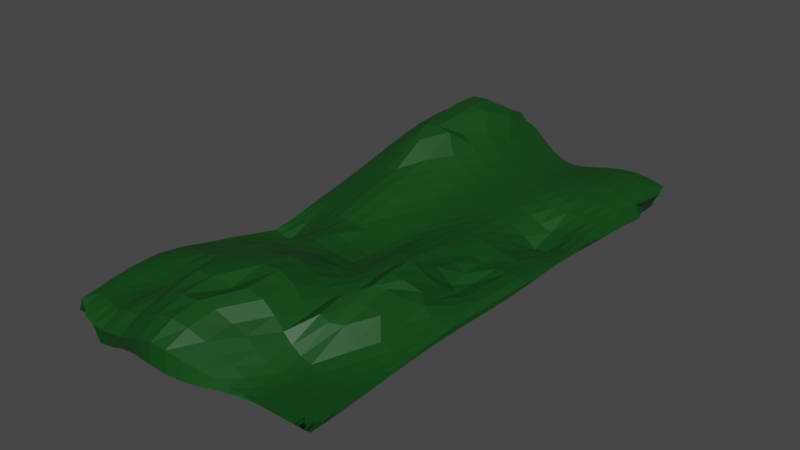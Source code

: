 # Source: terreno.blend  (saved by Blender 3.1.7; exported with 4.5.12 LTS)
import bpy
from mathutils import Matrix  # noqa: F401  (used for matrix-valued properties, if any)

bpy.ops.wm.read_factory_settings(use_empty=True)
scene = bpy.context.scene
scene.name = 'Scene'

# ---- collections
col_collection = bpy.data.collections.new('Collection'); scene.collection.children.link(col_collection)

# ---- materials (node trees are filled in below, after node groups)
mat_materiais = bpy.data.materials.new('Materiais')
mat_materiais.use_transparent_shadow = False

# ---- material node trees
mat_materiais.use_nodes = True; mat_materiais.node_tree.nodes.clear()
_N = mat_materiais.node_tree.nodes; _L = mat_materiais.node_tree.links
n0 = _N.new('ShaderNodeBsdfPrincipled'); n0.name = 'Principled BSDF'; n0.location = (10, 300)
n0.distribution = 'GGX'
n0.subsurface_method = 'RANDOM_WALK_SKIN'
n0.inputs[0].default_value = (0.003325, 0.06072, 0.007646, 1.0)
n0.inputs[3].default_value = 1.45
n0.inputs[27].default_value = (0.0, 0.0, 0.0, 1.0)
n0.inputs[28].default_value = 1.0
n1 = _N.new('ShaderNodeOutputMaterial'); n1.name = 'Material Output'; n1.location = (300, 300)
_L.new(n0.outputs[0], n1.inputs[0])
n1.is_active_output = True

# ---- world
world_world = bpy.data.worlds.new('World'); scene.world = world_world
world_world.use_nodes = True; world_world.node_tree.nodes.clear()
_N = world_world.node_tree.nodes; _L = world_world.node_tree.links
n0 = _N.new('ShaderNodeOutputWorld'); n0.name = 'World Output'; n0.location = (300, 300)
n1 = _N.new('ShaderNodeBackground'); n1.name = 'Background'; n1.location = (10, 300)
n1.inputs[0].default_value = (0.05088, 0.05088, 0.05088, 1.0)
_L.new(n1.outputs[0], n0.inputs[0])
n0.is_active_output = True
world_world.color = (0.05088, 0.05088, 0.05088)
world_world.use_sun_shadow = False
world_world.sun_shadow_jitter_overblur = 0.0

# ---- meshes
me_plano = bpy.data.meshes.new('Plano')
me_plano.from_pydata([(-1.048, -0.972, -0.01058), (-1.07, -0.913, -0.0229), (-0.9575, -0.8226, -0.01568), (-0.9077, -0.9536, -0.03319), (-0.9324, -0.9268, -0.08522), (-0.932, -0.8329, -0.0758), (-0.8426, -0.955, -0.03948), (-0.8375, -0.922, -0.0918), (-0.8275, -0.8266, -0.08237), (-1.07, -0.7781, 0.008216), (-1.061, -0.6681, 0.01761), (-1.039, -0.5606, 0.01084), (-1.016, -0.4552, -0.001918), (-0.9934, -0.3551, -0.005749), (-0.9761, -0.2556, -0.02492), (-0.9669, -0.1539, -0.05386), (-0.9708, -0.05297, -0.04557), (-0.9225, -0.7468, -0.05617), (-0.9167, -0.6588, -0.03757), (-0.9178, -0.5644, -0.02599), (-0.9205, -0.4581, -0.02813), (-0.9209, -0.3569, -0.02695), (-0.9148, -0.2574, -0.04877), (-0.904, -0.155, -0.08557), (-0.9035, -0.05347, -0.07667), (-0.8263, -0.7421, -0.06218), (-0.8283, -0.6592, -0.04263), (-0.8337, -0.5675, -0.02766), (-0.8383, -0.4613, -0.02808), (-0.8393, -0.3593, -0.03349), (-0.8293, -0.2592, -0.06848), (-0.8172, -0.1568, -0.1067), (-0.8155, -0.05386, -0.08518), (-0.7517, -1.009, -0.06784), (-0.7368, -0.9115, -0.08787), (-0.7302, -0.827, -0.07894), (-0.642, -0.9988, -0.06798), (-0.6349, -0.9105, -0.07178), (-0.6345, -0.8326, -0.06182), (-0.5524, -1.001, -0.04604), (-0.55, -0.9197, -0.0462), (-0.5504, -0.8402, -0.03359), (-0.4581, -1.01, -0.02847), (-0.4565, -0.9345, -0.03721), (-0.463, -0.8488, -0.01016), (-0.3535, -1.023, -0.005233), (-0.3479, -0.9456, -0.02217), (-0.3518, -0.8552, -0.00377), (-0.2433, -1.043, 0.01798), (-0.2362, -0.9572, 0.00412), (-0.231, -0.8647, 0.02049), (-0.1315, -1.052, 0.02631), (-0.1216, -0.9616, 0.01458), (-0.1088, -0.8661, 0.0366), (-0.02238, -1.049, 0.01908), (-0.009095, -0.9552, 0.006805), (0.007769, -0.8562, 0.02793), (-0.7322, -0.7432, -0.06207), (-0.7386, -0.6615, -0.04435), (-0.747, -0.5702, -0.02781), (-0.7499, -0.4634, -0.02572), (-0.7486, -0.3617, -0.03156), (-0.7368, -0.2602, -0.06931), (-0.7273, -0.1576, -0.0961), (-0.7229, -0.05334, -0.07441), (-0.6399, -0.7485, -0.04786), (-0.6488, -0.6659, -0.03479), (-0.6575, -0.5712, -0.02218), (-0.6579, -0.4623, -0.01761), (-0.6562, -0.3627, -0.01628), (-0.6452, -0.2602, -0.04709), (-0.6375, -0.1574, -0.06477), (-0.6291, -0.05225, -0.05406), (-0.5526, -0.7545, -0.01769), (-0.5574, -0.6681, -0.008603), (-0.5627, -0.5663, 7.575e-05), (-0.5636, -0.4586, 0.002182), (-0.5633, -0.3618, 0.009669), (-0.5528, -0.2591, -0.01967), (-0.5454, -0.157, -0.03382), (-0.5334, -0.05131, -0.03718), (-0.4696, -0.7577, 0.02395), (-0.4717, -0.6646, 0.03022), (-0.4737, -0.558, 0.03233), (-0.4733, -0.4543, 0.03621), (-0.4711, -0.3585, 0.04161), (-0.4583, -0.257, 0.005749), (-0.4508, -0.1566, -0.008227), (-0.436, -0.05086, -0.02895), (-0.3683, -0.7582, 0.05272), (-0.3696, -0.6504, 0.0555), (-0.3688, -0.5421, 0.05157), (-0.3679, -0.441, 0.04551), (-0.3663, -0.3475, 0.04351), (-0.3598, -0.2535, 0.0222), (-0.3533, -0.1555, 0.007056), (-0.3378, -0.05058, -0.02247), (-0.2274, -0.7537, 0.03577), (-0.2276, -0.6346, 0.04179), (-0.2322, -0.5238, 0.02867), (-0.2383, -0.4257, 0.001585), (-0.2432, -0.3353, -0.01861), (-0.2455, -0.2459, -0.02901), (-0.2449, -0.1511, -0.02793), (-0.2401, -0.05007, -0.01079), (-0.09785, -0.7482, 0.05736), (-0.09733, -0.623, 0.07496), (-0.1087, -0.5103, 0.06592), (-0.124, -0.4146, 0.03134), (-0.1374, -0.3285, 0.001297), (-0.1449, -0.2425, -0.01411), (-0.1464, -0.1498, -0.01594), (-0.1428, -0.04974, -0.001661), (0.02589, -0.7386, 0.06007), (0.02963, -0.6158, 0.08667), (0.013, -0.5044, 0.08042), (-0.0105, -0.4098, 0.04637), (-0.03151, -0.3253, 0.01345), (-0.04424, -0.2411, -0.007068), (-0.04751, -0.1484, -0.008838), (-0.04561, -0.04947, 0.002678), (-0.9826, -0.9784, 0.06603), (-0.9965, -0.9262, 0.06764), (-1.008, -0.8585, 0.07777), (-0.9211, -0.9921, 0.04964), (-0.9269, -0.9335, 0.073), (-0.9343, -0.8601, 0.08395), (-0.856, -1.015, 0.03663), (-0.8473, -0.9381, 0.07344), (-0.8543, -0.863, 0.08293), (-1.018, -0.7723, 0.08723), (-1.019, -0.6626, 0.09066), (-1.01, -0.5567, 0.07156), (-0.9949, -0.4528, 0.04128), (-0.9797, -0.3543, 0.01731), (-0.9649, -0.2546, -0.01379), (-0.9536, -0.1538, -0.0408), (-0.9531, -0.053, -0.0248), (-0.9408, -0.7691, 0.09749), (-0.9435, -0.6653, 0.0998), (-0.94, -0.5579, 0.08263), (-0.9313, -0.4533, 0.04914), (-0.923, -0.3545, 0.01837), (-0.9114, -0.2552, -0.02148), (-0.8988, -0.155, -0.05306), (-0.896, -0.05365, -0.02497), (-0.8586, -0.7716, 0.09431), (-0.8606, -0.6672, 0.09919), (-0.8585, -0.5594, 0.08856), (-0.8512, -0.4545, 0.0555), (-0.8422, -0.3549, 0.02107), (-0.8262, -0.2562, -0.03084), (-0.811, -0.1569, -0.06923), (-0.8104, -0.054, -0.01867), (-0.7663, -1.023, 0.02683), (-0.7602, -0.9447, 0.07338), (-0.7654, -0.8645, 0.07902), (-0.6628, -1.027, 0.02584), (-0.6739, -0.9511, 0.07997), (-0.6776, -0.8644, 0.08361), (-0.5656, -1.029, 0.0389), (-0.5746, -0.9557, 0.09754), (-0.5811, -0.8682, 0.1106), (-0.4678, -1.031, 0.04942), (-0.4729, -0.957, 0.1022), (-0.4801, -0.8716, 0.134), (-0.3627, -1.037, 0.07513), (-0.3675, -0.9622, 0.1368), (-0.3702, -0.8744, 0.1785), (-0.2473, -1.042, 0.1077), (-0.2446, -0.9671, 0.1694), (-0.2395, -0.8756, 0.2047), (-0.13, -1.045, 0.1263), (-0.1207, -0.9671, 0.1826), (-0.1094, -0.8723, 0.2074), (-0.0193, -1.04, 0.1184), (-0.007311, -0.957, 0.166), (0.008351, -0.8587, 0.1906), (-0.7651, -0.7702, 0.0803), (-0.7659, -0.6653, 0.08728), (-0.766, -0.5577, 0.0917), (-0.7595, -0.454, 0.065), (-0.7498, -0.3554, 0.03391), (-0.7332, -0.2567, -0.01721), (-0.721, -0.1573, -0.04451), (-0.7188, -0.05339, 0.004094), (-0.6728, -0.7659, 0.07529), (-0.6705, -0.66, 0.08639), (-0.6705, -0.5529, 0.1051), (-0.665, -0.4509, 0.08311), (-0.6561, -0.3549, 0.0604), (-0.6416, -0.2564, 0.02032), (-0.6327, -0.1562, 0.006045), (-0.6258, -0.05212, 0.03491), (-0.582, -0.7641, 0.1116), (-0.5799, -0.6551, 0.1224), (-0.5762, -0.5485, 0.1289), (-0.5688, -0.4473, 0.1114), (-0.5609, -0.3531, 0.09289), (-0.5482, -0.2554, 0.05571), (-0.5403, -0.1554, 0.04407), (-0.5308, -0.05101, 0.05805), (-0.4857, -0.7641, 0.1631), (-0.4823, -0.6497, 0.1735), (-0.4752, -0.5416, 0.168), (-0.4676, -0.4432, 0.1487), (-0.4617, -0.35, 0.1212), (-0.4525, -0.2538, 0.08228), (-0.4456, -0.1548, 0.06844), (-0.434, -0.05047, 0.06607), (-0.3721, -0.7622, 0.2155), (-0.3662, -0.6408, 0.213), (-0.3596, -0.5295, 0.1896), (-0.3549, -0.4304, 0.1504), (-0.3529, -0.3396, 0.1089), (-0.3512, -0.2493, 0.0807), (-0.3472, -0.1533, 0.06909), (-0.3363, -0.05043, 0.05952), (-0.2344, -0.7565, 0.2201), (-0.2321, -0.6292, 0.2215), (-0.2336, -0.5144, 0.1945), (-0.2376, -0.4164, 0.1441), (-0.2425, -0.3294, 0.08934), (-0.245, -0.2432, 0.05335), (-0.2444, -0.1507, 0.04197), (-0.2392, -0.05011, 0.0519), (-0.0994, -0.7481, 0.1912), (-0.09662, -0.6185, 0.2272), (-0.1062, -0.5023, 0.2053), (-0.1209, -0.4057, 0.1493), (-0.1354, -0.3224, 0.08712), (-0.1441, -0.24, 0.04424), (-0.1461, -0.1492, 0.03101), (-0.1425, -0.04982, 0.04084), (0.03128, -0.7388, 0.2189), (0.03633, -0.6115, 0.2295), (0.01903, -0.4971, 0.1954), (-0.005563, -0.4023, 0.1373), (-0.02867, -0.3203, 0.07606), (-0.04326, -0.239, 0.03447), (-0.04734, -0.1479, 0.02237), (-0.04557, -0.04963, 0.03046), (-0.9473, 0.04909, -0.008654), (-0.9132, 0.1527, 0.03655), (-0.901, 0.2563, 0.06562), (-0.9069, 0.3585, 0.08086), (-0.9241, 0.459, 0.08517), (-0.9483, 0.5575, 0.08099), (-0.9767, 0.6521, 0.06911), (-1.007, 0.7395, 0.04679), (-0.8889, 0.04948, -0.02191), (-0.8666, 0.1532, 0.02592), (-0.8517, 0.2569, 0.0547), (-0.8438, 0.3598, 0.06763), (-0.8401, 0.4615, 0.06847), (-0.8393, 0.5618, 0.06021), (-0.8413, 0.6592, 0.04479), (-0.8484, 0.7516, 0.02319), (-0.8073, 0.05007, -0.02374), (-0.7936, 0.1542, 0.02416), (-0.7812, 0.2582, 0.05524), (-0.7714, 0.3615, 0.0711), (-0.7635, 0.464, 0.07555), (-0.7576, 0.565, 0.07106), (-0.7549, 0.6633, 0.05929), (-0.7583, 0.7562, 0.04122), (-1.042, 0.8324, 0.005781), (-1.061, 0.936, -0.01709), (-1.036, 0.9986, -0.01323), (-0.871, 0.8428, -0.007685), (-0.8952, 0.9402, -0.03391), (-0.9216, 1.043, 0.03601), (-0.773, 0.8434, 0.01631), (-0.7983, 0.9332, -0.01377), (-0.8006, 1.034, 0.008576), (-0.7167, 0.05096, -0.01615), (-0.7063, 0.1554, 0.03026), (-0.6949, 0.2597, 0.0635), (-0.6829, 0.364, 0.08335), (-0.6674, 0.4683, 0.09341), (-0.6496, 0.57, 0.09596), (-0.6369, 0.6698, 0.09068), (-0.6363, 0.7593, 0.07665), (-0.6222, 0.05207, -0.002223), (-0.612, 0.1566, 0.0423), (-0.6001, 0.2614, 0.0784), (-0.5854, 0.3668, 0.1023), (-0.5718, 0.4898, 0.1464), (-0.558, 0.5953, 0.1552), (-0.548, 0.6984, 0.1551), (-0.5521, 0.7804, 0.1475), (-0.5256, 0.05307, 0.01273), (-0.5148, 0.1577, 0.05687), (-0.5024, 0.2626, 0.09458), (-0.4936, 0.3847, 0.15), (-0.4849, 0.4922, 0.1693), (-0.4838, 0.5961, 0.177), (-0.4863, 0.7006, 0.1747), (-0.4844, 0.7796, 0.1697), (-0.4279, 0.05359, 0.02273), (-0.4169, 0.1583, 0.06763), (-0.4046, 0.2628, 0.1043), (-0.3931, 0.3675, 0.1315), (-0.3927, 0.4949, 0.1904), (-0.3831, 0.5726, 0.1548), (-0.4036, 0.7366, 0.1694), (-0.3954, 0.8221, 0.1588), (-0.3298, 0.05341, 0.02354), (-0.3194, 0.158, 0.06994), (-0.3076, 0.2621, 0.1044), (-0.2964, 0.366, 0.1301), (-0.2878, 0.4689, 0.1475), (-0.2818, 0.5706, 0.1551), (-0.2809, 0.6746, 0.1551), (-0.3036, 0.8352, 0.1629), (-0.2319, 0.05265, 0.01736), (-0.2225, 0.1569, 0.06138), (-0.2121, 0.2608, 0.09609), (-0.2019, 0.364, 0.1189), (-0.1932, 0.4666, 0.1351), (-0.1872, 0.5682, 0.1437), (-0.1848, 0.6683, 0.1435), (-0.1867, 0.7667, 0.1351), (-0.1357, 0.05241, 0.02206), (-0.1266, 0.1553, 0.0498), (-0.1172, 0.2587, 0.07945), (-0.1084, 0.3616, 0.1021), (-0.1009, 0.4639, 0.1163), (-0.09532, 0.5652, 0.1236), (-0.09255, 0.6651, 0.124), (-0.09305, 0.7618, 0.1194), (-0.04016, 0.05211, 0.02278), (-0.0327, 0.1544, 0.04617), (-0.02453, 0.2569, 0.06812), (-0.01675, 0.3592, 0.08614), (-0.01021, 0.461, 0.0971), (-0.00576, 0.5618, 0.1029), (-0.0038, 0.6606, 0.1038), (-0.004337, 0.7549, 0.1001), (-0.6597, 0.8385, 0.04903), (-0.6868, 0.9243, 0.01691), (-0.6958, 1.028, 0.02539), (-0.5641, 0.8326, 0.08516), (-0.5833, 0.9219, 0.04733), (-0.594, 1.012, 0.03931), (-0.4709, 0.8337, 0.1115), (-0.4823, 0.9263, 0.07265), (-0.4902, 1.003, 0.05909), (-0.3645, 0.8475, 0.1228), (-0.3731, 0.9324, 0.09182), (-0.387, 0.9994, 0.07898), (-0.3045, 0.9236, 0.1428), (-0.2901, 0.9471, 0.1049), (-0.2889, 0.9929, 0.0954), (-0.1907, 0.859, 0.1204), (-0.1933, 0.9327, 0.1077), (-0.1944, 0.9812, 0.1028), (-0.0962, 0.8502, 0.1112), (-0.1003, 0.9211, 0.1018), (-0.1023, 0.9633, 0.09771), (-0.006822, 0.8397, 0.09291), (-0.009965, 0.9065, 0.08533), (-0.01194, 0.9438, 0.08112), (-0.934, 0.04926, 0.01315), (-0.9043, 0.1528, 0.05377), (-0.8903, 0.2563, 0.08866), (-0.8896, 0.359, 0.1195), (-0.8967, 0.4607, 0.1455), (-0.908, 0.5611, 0.1658), (-0.924, 0.66, 0.1775), (-0.9521, 0.7562, 0.173), (-0.8789, 0.04958, 0.02852), (-0.8581, 0.1533, 0.07119), (-0.8436, 0.257, 0.1091), (-0.8349, 0.3603, 0.1452), (-0.8299, 0.463, 0.1774), (-0.8281, 0.5649, 0.2037), (-0.832, 0.6659, 0.2203), (-0.8475, 0.7656, 0.2216), (-0.8005, 0.05016, 0.04386), (-0.7867, 0.1543, 0.08885), (-0.7744, 0.2584, 0.1289), (-0.7648, 0.3619, 0.1665), (-0.7588, 0.465, 0.1998), (-0.7559, 0.5675, 0.2266), (-0.7571, 0.6685, 0.2439), (-0.765, 0.7679, 0.2479), (-1.003, 0.848, 0.1418), (-1.034, 0.935, 0.1182), (-1.013, 0.9928, 0.1133), (-0.8772, 0.8619, 0.2023), (-0.8962, 0.9471, 0.1765), (-0.8938, 1.03, 0.134), (-0.7815, 0.8634, 0.2345), (-0.7975, 0.9499, 0.2059), (-0.798, 1.035, 0.1518), (-0.7116, 0.05109, 0.06268), (-0.7008, 0.1555, 0.1069), (-0.6894, 0.2599, 0.1471), (-0.6813, 0.3628, 0.1845), (-0.6851, 0.4691, 0.2229), (-0.6932, 0.573, 0.2457), (-0.7004, 0.6733, 0.26), (-0.7029, 0.7777, 0.2634), (-0.6181, 0.05225, 0.08326), (-0.6075, 0.1568, 0.1235), (-0.5964, 0.2611, 0.1611), (-0.5893, 0.3657, 0.2011), (-0.6, 0.4997, 0.2921), (-0.6035, 0.605, 0.3141), (-0.6085, 0.7053, 0.3256), (-0.6124, 0.8189, 0.3201), (-0.5223, 0.05323, 0.0992), (-0.5113, 0.1577, 0.1352), (-0.4992, 0.2629, 0.1702), (-0.4971, 0.3984, 0.268), (-0.4836, 0.5037, 0.2984), (-0.468, 0.6077, 0.3206), (-0.4636, 0.707, 0.3319), (-0.4755, 0.8214, 0.3227), (-0.4253, 0.05356, 0.1024), (-0.4141, 0.1578, 0.1338), (-0.4017, 0.2621, 0.1619), (-0.3882, 0.3669, 0.1927), (-0.3801, 0.5046, 0.2839), (-0.3596, 0.5782, 0.2455), (-0.3712, 0.7467, 0.2983), (-0.3915, 0.8578, 0.2864), (-0.328, 0.05301, 0.08922), (-0.3173, 0.1569, 0.118), (-0.3056, 0.2609, 0.1428), (-0.2938, 0.3647, 0.1665), (-0.2822, 0.469, 0.1914), (-0.2719, 0.5713, 0.2096), (-0.2666, 0.673, 0.2226), (-0.288, 0.844, 0.2526), (-0.2309, 0.05221, 0.06992), (-0.2214, 0.1555, 0.09466), (-0.2108, 0.2591, 0.1179), (-0.2006, 0.3625, 0.138), (-0.1915, 0.4656, 0.1558), (-0.1845, 0.5677, 0.1696), (-0.18, 0.6681, 0.1756), (-0.1788, 0.7673, 0.1716), (-0.1354, 0.05205, 0.05929), (-0.1264, 0.1544, 0.07616), (-0.1172, 0.2573, 0.09374), (-0.1084, 0.3602, 0.11), (-0.1009, 0.4627, 0.1227), (-0.09523, 0.5645, 0.131), (-0.09212, 0.6648, 0.1339), (-0.09229, 0.7617, 0.1319), (-0.04019, 0.0517, 0.04699), (-0.03289, 0.1537, 0.06443), (-0.02482, 0.256, 0.07952), (-0.01703, 0.3583, 0.09147), (-0.0105, 0.4602, 0.1005), (-0.005941, 0.5613, 0.106), (-0.003876, 0.6602, 0.1067), (-0.004341, 0.7546, 0.1028), (-0.6898, 0.8684, 0.2532), (-0.6887, 0.9489, 0.2294), (-0.6947, 1.033, 0.1639), (-0.5869, 0.8825, 0.2624), (-0.5796, 0.9499, 0.2377), (-0.5913, 1.039, 0.1572), (-0.4706, 0.8856, 0.2537), (-0.4735, 0.9503, 0.23), (-0.487, 1.035, 0.1475), (-0.3864, 0.8857, 0.2301), (-0.3825, 0.9547, 0.2056), (-0.3857, 1.024, 0.1442), (-0.3045, 0.9444, 0.2258), (-0.2881, 0.962, 0.179), (-0.2867, 1.006, 0.14), (-0.1811, 0.8617, 0.159), (-0.1874, 0.9355, 0.1461), (-0.1924, 0.9826, 0.1305), (-0.09532, 0.8502, 0.1251), (-0.09943, 0.9208, 0.1154), (-0.102, 0.9606, 0.1079), (-0.006756, 0.8393, 0.09556), (-0.009847, 0.9057, 0.08761), (-0.01191, 0.9417, 0.08245), (0.08011, -1.034, 0.007113), (0.09394, -0.9431, -0.006199), (0.1123, -0.8453, 0.01447), (0.1765, -1.016, -0.001559), (0.1893, -0.9337, -0.01354), (0.2077, -0.8411, 0.006407), (0.2687, -0.9972, -0.003102), (0.2783, -0.9277, -0.0146), (0.2934, -0.8406, -0.001511), (0.3584, -0.98, -0.006625), (0.3645, -0.9239, -0.01237), (0.3746, -0.8409, -0.007146), (0.4498, -0.9712, -0.004525), (0.4524, -0.9221, -0.01049), (0.4576, -0.8409, -0.01006), (0.5484, -0.9661, -0.002579), (0.5484, -0.9221, -0.004378), (0.5492, -0.841, -0.006719), (0.6496, -0.9659, -0.0005554), (0.6496, -0.9226, -0.0006437), (0.6496, -0.8413, -0.001904), (0.7496, -0.9661, -5.302e-05), (0.7495, -0.9228, -6.029e-05), (0.7492, -0.8415, -0.000197), (0.134, -0.733, 0.05243), (0.1393, -0.6163, 0.07944), (0.1218, -0.508, 0.0736), (0.0944, -0.4139, 0.03771), (0.06875, -0.3288, -0.001421), (0.05347, -0.2424, -0.02456), (0.05018, -0.1473, -0.02261), (0.05132, -0.04869, -0.005834), (0.226, -0.7342, 0.03715), (0.2292, -0.6232, 0.05591), (0.2123, -0.5189, 0.04034), (0.1843, -0.4261, -0.001026), (0.1589, -0.3379, -0.04014), (0.1465, -0.2452, -0.05828), (0.1437, -0.1466, -0.05219), (0.1459, -0.04653, -0.02695), (0.3058, -0.7386, 0.01572), (0.3057, -0.6329, 0.0181), (0.2898, -0.5335, -0.009007), (0.2671, -0.4406, -0.04779), (0.2493, -0.3473, -0.07938), (0.2421, -0.2481, -0.09196), (0.2393, -0.1463, -0.08326), (0.2415, -0.04393, -0.04949), (0.3822, -0.7428, -0.002486), (0.3883, -0.6414, -0.001209), (0.3693, -0.5459, -0.04429), (0.3559, -0.4511, -0.07735), (0.3479, -0.353, -0.102), (0.3431, -0.2513, -0.1145), (0.3405, -0.1468, -0.1061), (0.3407, -0.04252, -0.06873), (0.4617, -0.7456, -0.01299), (0.4689, -0.6477, -0.01732), (0.4564, -0.5529, -0.05902), (0.4528, -0.4557, -0.08608), (0.4495, -0.3558, -0.1088), (0.4466, -0.2531, -0.1226), (0.4435, -0.1483, -0.1182), (0.4409, -0.04314, -0.0858), (0.5507, -0.747, -0.01408), (0.5553, -0.6383, -0.01345), (0.5528, -0.5548, -0.05719), (0.5524, -0.4566, -0.0818), (0.551, -0.3562, -0.1036), (0.5481, -0.2539, -0.1194), (0.5442, -0.15, -0.1208), (0.5398, -0.04516, -0.09788), (0.6498, -0.7473, -0.008747), (0.6506, -0.6512, -0.0259), (0.6519, -0.5529, -0.04576), (0.651, -0.4556, -0.07001), (0.6495, -0.3555, -0.09088), (0.6463, -0.254, -0.1076), (0.6423, -0.1511, -0.113), (0.6388, -0.04715, -0.09791), (0.7484, -0.7472, -0.003958), (0.7473, -0.6504, -0.01721), (0.7459, -0.5529, -0.03545), (0.7446, -0.4542, -0.05473), (0.7428, -0.3544, -0.07319), (0.7404, -0.2534, -0.08837), (0.7383, -0.1514, -0.09367), (0.7386, -0.04832, -0.08199), (0.8462, -0.9663, -3.362e-07), (0.8457, -0.9232, -4.891e-07), (0.8448, -0.8418, -9.293e-06), (0.9273, -0.966, 2.328e-09), (0.927, -0.9236, 0.0), (0.9252, -0.8422, -2.478e-07), (0.9658, -0.9635, -2.794e-09), (0.9659, -0.9221, 0.0), (0.9647, -0.842, -4.251e-09), (0.8421, -0.7473, -0.001173), (0.8372, -0.6497, -0.009236), (0.8324, -0.5517, -0.023), (0.829, -0.4528, -0.03819), (0.8271, -0.3531, -0.05285), (0.8265, -0.2526, -0.0646), (0.828, -0.1511, -0.0678), (0.8327, -0.04889, -0.05735), (0.9209, -0.7476, -0.0001562), (0.9116, -0.6494, -0.003476), (0.9024, -0.5507, -0.01206), (0.8964, -0.4517, -0.02219), (0.8942, -0.3521, -0.03204), (0.8956, -0.2518, -0.03993), (0.901, -0.1509, -0.0419), (0.9096, -0.04939, -0.03436), (0.9615, -0.7477, -1.397e-05), (0.9528, -0.6492, -0.0008026), (0.9423, -0.5502, -0.003731), (0.9348, -0.451, -0.007374), (0.9318, -0.3514, -0.01143), (0.9344, -0.2514, -0.01551), (0.9431, -0.1509, -0.01739), (0.9555, -0.04986, -0.01483), (0.08213, -1.025, 0.09102), (0.08931, -0.938, 0.1187), (0.1059, -0.8393, 0.1392), (0.1786, -1.004, 0.06341), (0.1889, -0.929, 0.08538), (0.21, -0.8379, 0.1098), (0.2716, -0.9858, 0.03811), (0.2829, -0.9257, 0.05605), (0.3001, -0.84, 0.07583), (0.3599, -0.9749, 0.01499), (0.3674, -0.9229, 0.02595), (0.3791, -0.8406, 0.04008), (0.4502, -0.9659, 0.002858), (0.4532, -0.9211, 0.007067), (0.4593, -0.8406, 0.0153), (0.5484, -0.9654, -0.00165), (0.5484, -0.9211, -0.00074), (0.5493, -0.8407, 0.002789), (0.6496, -0.9659, -0.0005554), (0.6496, -0.9217, -0.000558), (0.6496, -0.841, 0.000757), (0.7495, -0.9662, -5.313e-05), (0.7495, -0.9219, -5.97e-05), (0.7492, -0.8412, 8.54e-05), (0.1443, -0.7319, 0.1923), (0.15, -0.6123, 0.1972), (0.13, -0.502, 0.1633), (0.1011, -0.4071, 0.1193), (0.07342, -0.3225, 0.07659), (0.05514, -0.2391, 0.04596), (0.05032, -0.1463, 0.03623), (0.05097, -0.04901, 0.03651), (0.2366, -0.7324, 0.1422), (0.2401, -0.6198, 0.1453), (0.2229, -0.5131, 0.1314), (0.1956, -0.4176, 0.1151), (0.1672, -0.329, 0.09507), (0.148, -0.2407, 0.07793), (0.1428, -0.1449, 0.06869), (0.1441, -0.04733, 0.06012), (0.3154, -0.7372, 0.09416), (0.3184, -0.6298, 0.1064), (0.3057, -0.5274, 0.1157), (0.2829, -0.4315, 0.1182), (0.259, -0.3391, 0.115), (0.243, -0.2451, 0.1059), (0.2375, -0.1459, 0.0926), (0.2386, -0.04619, 0.07597), (0.3902, -0.7419, 0.05737), (0.4259, -0.637, 0.1406), (0.4183, -0.5393, 0.1619), (0.3703, -0.445, 0.1137), (0.3534, -0.349, 0.1204), (0.3424, -0.2498, 0.118), (0.3355, -0.1489, 0.1029), (0.3354, -0.04642, 0.08305), (0.4665, -0.7451, 0.03065), (0.5044, -0.6421, 0.1235), (0.5016, -0.5459, 0.1495), (0.4952, -0.4489, 0.17), (0.4867, -0.3506, 0.1793), (0.4748, -0.2501, 0.1727), (0.429, -0.1524, 0.08842), (0.4271, -0.04901, 0.06832), (0.5519, -0.7454, 0.01619), (0.5656, -0.6068, 0.1065), (0.566, -0.509, 0.1339), (0.5616, -0.4109, 0.1518), (0.5836, -0.3516, 0.163), (0.5672, -0.2516, 0.1468), (0.5418, -0.153, 0.09916), (0.5318, -0.05267, 0.06369), (0.6499, -0.7473, 0.008576), (0.6516, -0.6491, 0.03187), (0.6735, -0.509, 0.117), (0.6699, -0.41, 0.1332), (0.6847, -0.3208, 0.1147), (0.6597, -0.2241, 0.08207), (0.6208, -0.1277, 0.01713), (0.6169, -0.05551, 0.03194), (0.7484, -0.7471, 0.004205), (0.7471, -0.6507, 0.01903), (0.7463, -0.5509, 0.0421), (0.7432, -0.4516, 0.05941), (0.7464, -0.3417, 0.0768), (0.7242, -0.2532, 0.04896), (0.704, -0.1551, 0.01471), (0.7045, -0.05488, 0.006205), (0.8458, -0.9663, -3.497e-07), (0.8455, -0.9222, -4.967e-07), (0.8446, -0.8415, 8.619e-06), (0.9262, -0.9663, 0.0), (0.926, -0.9223, 0.0), (0.9244, -0.8418, 2.638e-07), (0.9652, -0.9626, 4.657e-10), (0.9659, -0.9202, 0.0), (0.9647, -0.8411, 4.494e-09), (0.8419, -0.7472, 0.001256), (0.8368, -0.6499, 0.01021), (0.8311, -0.552, 0.02521), (0.826, -0.453, 0.03935), (0.8222, -0.3516, 0.04861), (0.8146, -0.2534, 0.04196), (0.8105, -0.1534, 0.02971), (0.8175, -0.05184, 0.02731), (0.9202, -0.7474, 0.000167), (0.9108, -0.6494, 0.003784), (0.9009, -0.5508, 0.0131), (0.8934, -0.4518, 0.02303), (0.8889, -0.3522, 0.02902), (0.8879, -0.2522, 0.02907), (0.8927, -0.1517, 0.02598), (0.9046, -0.05061, 0.02509), (0.9614, -0.7474, 1.285e-05), (0.9523, -0.6492, 0.0007798), (0.9409, -0.5502, 0.003821), (0.9322, -0.4511, 0.007439), (0.928, -0.3515, 0.009222), (0.9298, -0.2515, 0.008424), (0.9394, -0.1511, 0.007), (0.9559, -0.05016, 0.007153), (0.0552, 0.0523, 0.01567), (0.06101, 0.1539, 0.03812), (0.06765, 0.2557, 0.05782), (0.07404, 0.3573, 0.07266), (0.07936, 0.4584, 0.08149), (0.08301, 0.5583, 0.08448), (0.08463, 0.6555, 0.08323), (0.0842, 0.7472, 0.07856), (0.15, 0.05412, 0.002774), (0.155, 0.1548, 0.0287), (0.1604, 0.2554, 0.04742), (0.1654, 0.356, 0.05995), (0.1699, 0.4562, 0.06859), (0.1732, 0.5549, 0.07139), (0.1748, 0.6505, 0.0705), (0.1747, 0.7399, 0.0662), (0.2462, 0.05704, -0.009314), (0.2506, 0.1567, 0.01991), (0.2547, 0.256, 0.03807), (0.2585, 0.3554, 0.05012), (0.262, 0.4545, 0.05757), (0.2649, 0.5519, 0.05819), (0.2666, 0.6461, 0.05524), (0.2669, 0.7339, 0.04997), (0.344, 0.05932, -0.02297), (0.3483, 0.1589, 0.01091), (0.3513, 0.2573, 0.02914), (0.3533, 0.3556, 0.03716), (0.3554, 0.4536, 0.04163), (0.3575, 0.5501, 0.03983), (0.359, 0.6434, 0.03407), (0.3596, 0.7305, 0.02768), (0.4422, 0.05982, -0.0402), (0.4466, 0.16, -0.001986), (0.449, 0.2586, 0.01302), (0.4493, 0.3567, 0.01371), (0.4496, 0.4539, 0.01195), (0.4503, 0.5497, 0.01136), (0.4507, 0.6428, 0.007872), (0.4505, 0.7304, 0.001956), (0.54, 0.05858, -0.05634), (0.5449, 0.1599, -0.01864), (0.546, 0.2593, -0.01329), (0.543, 0.3581, -0.03224), (0.543, 0.4548, -0.03085), (0.5441, 0.5501, -0.0205), (0.5438, 0.6437, -0.0199), (0.543, 0.7328, -0.02487), (0.6401, 0.05674, -0.06083), (0.6448, 0.1587, -0.02897), (0.6438, 0.2589, -0.03532), (0.6368, 0.3587, -0.07762), (0.6374, 0.4549, -0.06552), (0.6395, 0.5501, -0.04526), (0.6395, 0.6449, -0.04237), (0.6387, 0.7365, -0.04762), (0.7425, 0.05505, -0.05045), (0.7458, 0.1567, -0.02589), (0.7433, 0.2567, -0.0338), (0.7361, 0.3564, -0.07139), (0.7356, 0.4533, -0.0632), (0.7361, 0.5496, -0.05351), (0.7355, 0.646, -0.05488), (0.7349, 0.7405, -0.0623), (0.08223, 0.8286, 0.07177), (0.07977, 0.8915, 0.0647), (0.0782, 0.9258, 0.061), (0.1733, 0.8184, 0.05999), (0.1714, 0.8784, 0.05475), (0.1702, 0.9106, 0.0518), (0.2662, 0.8105, 0.04456), (0.265, 0.8687, 0.04087), (0.2636, 0.9045, 0.04499), (0.3592, 0.8066, 0.02233), (0.3586, 0.8652, 0.01932), (0.3563, 0.9111, 0.03729), (0.4503, 0.8074, -0.00311), (0.4503, 0.869, -0.005011), (0.4475, 0.9277, 0.03018), (0.5426, 0.8124, -0.02927), (0.5425, 0.8788, -0.0299), (0.537, 0.9499, 0.02188), (0.6384, 0.8197, -0.05235), (0.6377, 0.8916, -0.05199), (0.6342, 0.9737, 0.0118), (0.7353, 0.8278, -0.06787), (0.7362, 0.9063, -0.06656), (0.7051, 0.9842, 0.001133), (0.8393, 0.05335, -0.03365), (0.842, 0.1541, -0.01606), (0.8393, 0.2538, -0.01966), (0.8338, 0.3532, -0.03771), (0.8304, 0.4514, -0.04589), (0.829, 0.5491, -0.04995), (0.8282, 0.647, -0.05868), (0.8285, 0.7439, -0.06857), (0.9179, 0.05188, -0.01922), (0.9222, 0.152, -0.008737), (0.9201, 0.2517, -0.01076), (0.9147, 0.3514, -0.02111), (0.9101, 0.4503, -0.03277), (0.9089, 0.5492, -0.04348), (0.9104, 0.648, -0.05512), (0.9153, 0.7473, -0.06585), (0.9636, 0.0511, -0.009091), (0.9652, 0.1512, -0.005162), (0.962, 0.251, -0.008092), (0.9592, 0.3508, -0.01574), (0.9636, 0.4501, -0.02506), (0.994, 0.5491, -0.01696), (1.016, 0.6482, -0.0155), (1.031, 0.7495, -0.02069), (0.83, 0.8351, -0.07415), (0.8323, 0.9219, -0.06929), (0.8432, 0.948, -0.01484), (0.929, 0.842, -0.0694), (0.9494, 0.9256, -0.05779), (0.9607, 0.9591, -0.02489), (0.9588, 0.8409, -0.02357), (0.9651, 0.8995, -0.02329), (0.9441, 0.9532, -0.0342), (0.05481, 0.05162, 0.04414), (0.06055, 0.1531, 0.05521), (0.06715, 0.2548, 0.06741), (0.0736, 0.3565, 0.0775), (0.07904, 0.4577, 0.08357), (0.08277, 0.5578, 0.08602), (0.08449, 0.6551, 0.08488), (0.08415, 0.7469, 0.08031), (0.1485, 0.05268, 0.0556), (0.1539, 0.1532, 0.0555), (0.1594, 0.2541, 0.05982), (0.1647, 0.355, 0.06576), (0.1694, 0.4554, 0.07039), (0.1729, 0.5543, 0.07223), (0.1746, 0.65, 0.07105), (0.1746, 0.7394, 0.06715), (0.2437, 0.05416, 0.06476), (0.2486, 0.154, 0.05873), (0.2532, 0.2539, 0.05581), (0.2575, 0.3538, 0.05695), (0.2615, 0.4533, 0.05845), (0.2644, 0.5512, 0.05985), (0.2659, 0.6457, 0.06153), (0.2658, 0.7336, 0.06156), (0.34, 0.05499, 0.06781), (0.345, 0.1551, 0.05855), (0.3488, 0.2544, 0.05043), (0.3518, 0.3535, 0.04497), (0.3545, 0.4523, 0.04646), (0.3567, 0.5495, 0.05316), (0.3579, 0.6433, 0.06095), (0.3579, 0.7306, 0.06546), (0.4343, 0.05428, 0.06015), (0.4416, 0.1556, 0.05256), (0.4453, 0.2552, 0.03452), (0.4473, 0.3542, 0.02124), (0.4495, 0.4525, 0.02679), (0.4522, 0.5492, 0.04538), (0.454, 0.6429, 0.06251), (0.4546, 0.7308, 0.07244), (0.5246, 0.05193, 0.03922), (0.5379, 0.1553, 0.03724), (0.5417, 0.2557, 0.006071), (0.5414, 0.3558, -0.02104), (0.5451, 0.4537, -0.003397), (0.5509, 0.5499, 0.0347), (0.5548, 0.6441, 0.06306), (0.5568, 0.7336, 0.07907), (0.6193, 0.05017, 0.02201), (0.6364, 0.1545, 0.01957), (0.6392, 0.2556, -0.01985), (0.6352, 0.3571, -0.06685), (0.6412, 0.4545, -0.03005), (0.6496, 0.5504, 0.02656), (0.6549, 0.6456, 0.06292), (0.6577, 0.7374, 0.08282), (0.7263, 0.05041, 0.02337), (0.7385, 0.1534, 0.0119), (0.7392, 0.2542, -0.02324), (0.7354, 0.3554, -0.05926), (0.7405, 0.4533, -0.02151), (0.7473, 0.5503, 0.02598), (0.7528, 0.647, 0.06049), (0.7566, 0.7415, 0.08035), (0.08223, 0.828, 0.07287), (0.07984, 0.8903, 0.06559), (0.07832, 0.9235, 0.06152), (0.1732, 0.8176, 0.06197), (0.1714, 0.8767, 0.05635), (0.1702, 0.9075, 0.05275), (0.2647, 0.8099, 0.05953), (0.2633, 0.8671, 0.05606), (0.2626, 0.8969, 0.0533), (0.3571, 0.8064, 0.06598), (0.3563, 0.8632, 0.06395), (0.3558, 0.8947, 0.06117), (0.4546, 0.8076, 0.07566), (0.4543, 0.8657, 0.07508), (0.4533, 0.901, 0.07213), (0.5574, 0.813, 0.08528), (0.5573, 0.8739, 0.08555), (0.555, 0.9142, 0.08168), (0.659, 0.8206, 0.09053), (0.6592, 0.8857, 0.09062), (0.6557, 0.9315, 0.08517), (0.7586, 0.8287, 0.08801), (0.7589, 0.8985, 0.08693), (0.758, 0.9541, 0.07508), (0.8308, 0.05075, 0.02729), (0.8372, 0.152, 0.01054), (0.8365, 0.2523, -0.01232), (0.8341, 0.3527, -0.02414), (0.8355, 0.4517, -0.005358), (0.8394, 0.55, 0.02686), (0.8436, 0.6482, 0.05335), (0.8476, 0.7449, 0.06968), (0.916, 0.05059, 0.02074), (0.9204, 0.1509, 0.007836), (0.9188, 0.2511, -0.00639), (0.915, 0.3513, -0.01199), (0.9138, 0.4507, 0.0004274), (0.9155, 0.5497, 0.02245), (0.9189, 0.6488, 0.04312), (0.9229, 0.747, 0.05639), (0.9693, 0.05075, 0.005886), (0.9716, 0.1509, 0.0008686), (0.9649, 0.2509, -0.006611), (0.9617, 0.3509, -0.01111), (0.967, 0.4504, -0.00204), (0.9661, 0.5496, 0.01651), (0.9702, 0.649, 0.03341), (0.9872, 0.7516, 0.03919), (0.8506, 0.8357, 0.07576), (0.8519, 0.9098, 0.07428), (0.8462, 0.9724, 0.05493), (0.9268, 0.8403, 0.06063), (0.9291, 0.9175, 0.05799), (0.9134, 0.9776, 0.04017), (1.005, 0.8442, 0.03079), (1.008, 0.9188, 0.02374), (0.9774, 0.972, 0.03382)], [], [(1, 4, 3, 0), (2, 5, 4, 1), (4, 7, 6, 3), (5, 8, 7, 4), (9, 17, 5, 2), (10, 18, 17, 9), (11, 19, 18, 10), (12, 20, 19, 11), (13, 21, 20, 12), (14, 22, 21, 13), (15, 23, 22, 14), (16, 24, 23, 15), (17, 25, 8, 5), (18, 26, 25, 17), (19, 27, 26, 18), (20, 28, 27, 19), (21, 29, 28, 20), (22, 30, 29, 21), (23, 31, 30, 22), (24, 32, 31, 23), (7, 34, 33, 6), (8, 35, 34, 7), (34, 37, 36, 33), (35, 38, 37, 34), (37, 40, 39, 36), (38, 41, 40, 37), (40, 43, 42, 39), (41, 44, 43, 40), (43, 46, 45, 42), (44, 47, 46, 43), (46, 49, 48, 45), (47, 50, 49, 46), (49, 52, 51, 48), (50, 53, 52, 49), (52, 55, 54, 51), (53, 56, 55, 52), (25, 57, 35, 8), (26, 58, 57, 25), (27, 59, 58, 26), (28, 60, 59, 27), (29, 61, 60, 28), (30, 62, 61, 29), (31, 63, 62, 30), (32, 64, 63, 31), (57, 65, 38, 35), (58, 66, 65, 57), (59, 67, 66, 58), (60, 68, 67, 59), (61, 69, 68, 60), (62, 70, 69, 61), (63, 71, 70, 62), (64, 72, 71, 63), (65, 73, 41, 38), (66, 74, 73, 65), (67, 75, 74, 66), (68, 76, 75, 67), (69, 77, 76, 68), (70, 78, 77, 69), (71, 79, 78, 70), (72, 80, 79, 71), (73, 81, 44, 41), (74, 82, 81, 73), (75, 83, 82, 74), (76, 84, 83, 75), (77, 85, 84, 76), (78, 86, 85, 77), (79, 87, 86, 78), (80, 88, 87, 79), (81, 89, 47, 44), (82, 90, 89, 81), (83, 91, 90, 82), (84, 92, 91, 83), (85, 93, 92, 84), (86, 94, 93, 85), (87, 95, 94, 86), (88, 96, 95, 87), (89, 97, 50, 47), (90, 98, 97, 89), (91, 99, 98, 90), (92, 100, 99, 91), (93, 101, 100, 92), (94, 102, 101, 93), (95, 103, 102, 94), (96, 104, 103, 95), (97, 105, 53, 50), (98, 106, 105, 97), (99, 107, 106, 98), (100, 108, 107, 99), (101, 109, 108, 100), (102, 110, 109, 101), (103, 111, 110, 102), (104, 112, 111, 103), (105, 113, 56, 53), (106, 114, 113, 105), (107, 115, 114, 106), (108, 116, 115, 107), (109, 117, 116, 108), (110, 118, 117, 109), (111, 119, 118, 110), (112, 120, 119, 111), (122, 1, 0, 121), (123, 2, 1, 122), (124, 121, 0, 3), (125, 122, 121, 124), (126, 123, 122, 125), (127, 124, 3, 6), (128, 125, 124, 127), (129, 126, 125, 128), (130, 9, 2, 123), (131, 10, 9, 130), (132, 11, 10, 131), (133, 12, 11, 132), (134, 13, 12, 133), (135, 14, 13, 134), (136, 15, 14, 135), (137, 16, 15, 136), (138, 130, 123, 126), (139, 131, 130, 138), (140, 132, 131, 139), (141, 133, 132, 140), (142, 134, 133, 141), (143, 135, 134, 142), (144, 136, 135, 143), (145, 137, 136, 144), (146, 138, 126, 129), (147, 139, 138, 146), (148, 140, 139, 147), (149, 141, 140, 148), (150, 142, 141, 149), (151, 143, 142, 150), (152, 144, 143, 151), (153, 145, 144, 152), (154, 127, 6, 33), (155, 128, 127, 154), (156, 129, 128, 155), (157, 154, 33, 36), (158, 155, 154, 157), (159, 156, 155, 158), (160, 157, 36, 39), (161, 158, 157, 160), (162, 159, 158, 161), (163, 160, 39, 42), (164, 161, 160, 163), (165, 162, 161, 164), (166, 163, 42, 45), (167, 164, 163, 166), (168, 165, 164, 167), (169, 166, 45, 48), (170, 167, 166, 169), (171, 168, 167, 170), (172, 169, 48, 51), (173, 170, 169, 172), (174, 171, 170, 173), (175, 172, 51, 54), (176, 173, 172, 175), (177, 174, 173, 176), (178, 146, 129, 156), (179, 147, 146, 178), (180, 148, 147, 179), (181, 149, 148, 180), (182, 150, 149, 181), (183, 151, 150, 182), (184, 152, 151, 183), (185, 153, 152, 184), (186, 178, 156, 159), (187, 179, 178, 186), (188, 180, 179, 187), (189, 181, 180, 188), (190, 182, 181, 189), (191, 183, 182, 190), (192, 184, 183, 191), (193, 185, 184, 192), (194, 186, 159, 162), (195, 187, 186, 194), (196, 188, 187, 195), (197, 189, 188, 196), (198, 190, 189, 197), (199, 191, 190, 198), (200, 192, 191, 199), (201, 193, 192, 200), (202, 194, 162, 165), (203, 195, 194, 202), (204, 196, 195, 203), (205, 197, 196, 204), (206, 198, 197, 205), (207, 199, 198, 206), (208, 200, 199, 207), (209, 201, 200, 208), (210, 202, 165, 168), (211, 203, 202, 210), (212, 204, 203, 211), (213, 205, 204, 212), (214, 206, 205, 213), (215, 207, 206, 214), (216, 208, 207, 215), (217, 209, 208, 216), (218, 210, 168, 171), (219, 211, 210, 218), (220, 212, 211, 219), (221, 213, 212, 220), (222, 214, 213, 221), (223, 215, 214, 222), (224, 216, 215, 223), (225, 217, 216, 224), (226, 218, 171, 174), (227, 219, 218, 226), (228, 220, 219, 227), (229, 221, 220, 228), (230, 222, 221, 229), (231, 223, 222, 230), (232, 224, 223, 231), (233, 225, 224, 232), (234, 226, 174, 177), (235, 227, 226, 234), (236, 228, 227, 235), (237, 229, 228, 236), (238, 230, 229, 237), (239, 231, 230, 238), (240, 232, 231, 239), (241, 233, 232, 240), (242, 250, 24, 16), (243, 251, 250, 242), (244, 252, 251, 243), (245, 253, 252, 244), (246, 254, 253, 245), (247, 255, 254, 246), (248, 256, 255, 247), (249, 257, 256, 248), (250, 258, 32, 24), (251, 259, 258, 250), (252, 260, 259, 251), (253, 261, 260, 252), (254, 262, 261, 253), (255, 263, 262, 254), (256, 264, 263, 255), (257, 265, 264, 256), (266, 269, 257, 249), (267, 270, 269, 266), (268, 271, 270, 267), (269, 272, 265, 257), (270, 273, 272, 269), (271, 274, 273, 270), (258, 275, 64, 32), (259, 276, 275, 258), (260, 277, 276, 259), (261, 278, 277, 260), (262, 279, 278, 261), (263, 280, 279, 262), (264, 281, 280, 263), (265, 282, 281, 264), (275, 283, 72, 64), (276, 284, 283, 275), (277, 285, 284, 276), (278, 286, 285, 277), (279, 287, 286, 278), (280, 288, 287, 279), (281, 289, 288, 280), (282, 290, 289, 281), (283, 291, 80, 72), (284, 292, 291, 283), (285, 293, 292, 284), (286, 294, 293, 285), (287, 295, 294, 286), (288, 296, 295, 287), (289, 297, 296, 288), (290, 298, 297, 289), (291, 299, 88, 80), (292, 300, 299, 291), (293, 301, 300, 292), (294, 302, 301, 293), (295, 303, 302, 294), (296, 304, 303, 295), (297, 305, 304, 296), (298, 306, 305, 297), (299, 307, 96, 88), (300, 308, 307, 299), (301, 309, 308, 300), (302, 310, 309, 301), (303, 311, 310, 302), (304, 312, 311, 303), (305, 313, 312, 304), (306, 314, 313, 305), (307, 315, 104, 96), (308, 316, 315, 307), (309, 317, 316, 308), (310, 318, 317, 309), (311, 319, 318, 310), (312, 320, 319, 311), (313, 321, 320, 312), (314, 322, 321, 313), (315, 323, 112, 104), (316, 324, 323, 315), (317, 325, 324, 316), (318, 326, 325, 317), (319, 327, 326, 318), (320, 328, 327, 319), (321, 329, 328, 320), (322, 330, 329, 321), (323, 331, 120, 112), (324, 332, 331, 323), (325, 333, 332, 324), (326, 334, 333, 325), (327, 335, 334, 326), (328, 336, 335, 327), (329, 337, 336, 328), (330, 338, 337, 329), (272, 339, 282, 265), (273, 340, 339, 272), (274, 341, 340, 273), (339, 342, 290, 282), (340, 343, 342, 339), (341, 344, 343, 340), (342, 345, 298, 290), (343, 346, 345, 342), (344, 347, 346, 343), (345, 348, 306, 298), (346, 349, 348, 345), (347, 350, 349, 346), (348, 351, 314, 306), (349, 352, 351, 348), (350, 353, 352, 349), (351, 354, 322, 314), (352, 355, 354, 351), (353, 356, 355, 352), (354, 357, 330, 322), (355, 358, 357, 354), (356, 359, 358, 355), (357, 360, 338, 330), (358, 361, 360, 357), (359, 362, 361, 358), (363, 242, 16, 137), (364, 243, 242, 363), (365, 244, 243, 364), (366, 245, 244, 365), (367, 246, 245, 366), (368, 247, 246, 367), (369, 248, 247, 368), (370, 249, 248, 369), (371, 363, 137, 145), (372, 364, 363, 371), (373, 365, 364, 372), (374, 366, 365, 373), (375, 367, 366, 374), (376, 368, 367, 375), (377, 369, 368, 376), (378, 370, 369, 377), (379, 371, 145, 153), (380, 372, 371, 379), (381, 373, 372, 380), (382, 374, 373, 381), (383, 375, 374, 382), (384, 376, 375, 383), (385, 377, 376, 384), (386, 378, 377, 385), (387, 266, 249, 370), (388, 267, 266, 387), (389, 268, 267, 388), (390, 387, 370, 378), (391, 388, 387, 390), (389, 392, 271, 268), (392, 389, 388, 391), (393, 390, 378, 386), (394, 391, 390, 393), (392, 395, 274, 271), (395, 392, 391, 394), (396, 379, 153, 185), (397, 380, 379, 396), (398, 381, 380, 397), (399, 382, 381, 398), (400, 383, 382, 399), (401, 384, 383, 400), (402, 385, 384, 401), (403, 386, 385, 402), (404, 396, 185, 193), (405, 397, 396, 404), (406, 398, 397, 405), (407, 399, 398, 406), (408, 400, 399, 407), (409, 401, 400, 408), (410, 402, 401, 409), (411, 403, 402, 410), (412, 404, 193, 201), (413, 405, 404, 412), (414, 406, 405, 413), (415, 407, 406, 414), (416, 408, 407, 415), (417, 409, 408, 416), (418, 410, 409, 417), (419, 411, 410, 418), (420, 412, 201, 209), (421, 413, 412, 420), (422, 414, 413, 421), (423, 415, 414, 422), (424, 416, 415, 423), (425, 417, 416, 424), (426, 418, 417, 425), (427, 419, 418, 426), (428, 420, 209, 217), (429, 421, 420, 428), (430, 422, 421, 429), (431, 423, 422, 430), (432, 424, 423, 431), (433, 425, 424, 432), (434, 426, 425, 433), (435, 427, 426, 434), (436, 428, 217, 225), (437, 429, 428, 436), (438, 430, 429, 437), (439, 431, 430, 438), (440, 432, 431, 439), (441, 433, 432, 440), (442, 434, 433, 441), (443, 435, 434, 442), (444, 436, 225, 233), (445, 437, 436, 444), (446, 438, 437, 445), (447, 439, 438, 446), (448, 440, 439, 447), (449, 441, 440, 448), (450, 442, 441, 449), (451, 443, 442, 450), (452, 444, 233, 241), (453, 445, 444, 452), (454, 446, 445, 453), (455, 447, 446, 454), (456, 448, 447, 455), (457, 449, 448, 456), (458, 450, 449, 457), (459, 451, 450, 458), (460, 393, 386, 403), (461, 394, 393, 460), (395, 462, 341, 274), (462, 395, 394, 461), (463, 460, 403, 411), (464, 461, 460, 463), (462, 465, 344, 341), (465, 462, 461, 464), (466, 463, 411, 419), (467, 464, 463, 466), (465, 468, 347, 344), (468, 465, 464, 467), (469, 466, 419, 427), (470, 467, 466, 469), (468, 471, 350, 347), (471, 468, 467, 470), (472, 469, 427, 435), (473, 470, 469, 472), (471, 474, 353, 350), (474, 471, 470, 473), (475, 472, 435, 443), (476, 473, 472, 475), (474, 477, 356, 353), (477, 474, 473, 476), (478, 475, 443, 451), (479, 476, 475, 478), (477, 480, 359, 356), (480, 477, 476, 479), (481, 478, 451, 459), (482, 479, 478, 481), (480, 483, 362, 359), (483, 480, 479, 482), (55, 485, 484, 54), (56, 486, 485, 55), (485, 488, 487, 484), (486, 489, 488, 485), (488, 491, 490, 487), (489, 492, 491, 488), (491, 494, 493, 490), (492, 495, 494, 491), (494, 497, 496, 493), (495, 498, 497, 494), (497, 500, 499, 496), (498, 501, 500, 497), (500, 503, 502, 499), (501, 504, 503, 500), (503, 506, 505, 502), (504, 507, 506, 503), (113, 508, 486, 56), (114, 509, 508, 113), (115, 510, 509, 114), (116, 511, 510, 115), (117, 512, 511, 116), (118, 513, 512, 117), (119, 514, 513, 118), (120, 515, 514, 119), (508, 516, 489, 486), (509, 517, 516, 508), (510, 518, 517, 509), (511, 519, 518, 510), (512, 520, 519, 511), (513, 521, 520, 512), (514, 522, 521, 513), (515, 523, 522, 514), (516, 524, 492, 489), (517, 525, 524, 516), (518, 526, 525, 517), (519, 527, 526, 518), (520, 528, 527, 519), (521, 529, 528, 520), (522, 530, 529, 521), (523, 531, 530, 522), (524, 532, 495, 492), (525, 533, 532, 524), (526, 534, 533, 525), (527, 535, 534, 526), (528, 536, 535, 527), (529, 537, 536, 528), (530, 538, 537, 529), (531, 539, 538, 530), (532, 540, 498, 495), (533, 541, 540, 532), (534, 542, 541, 533), (535, 543, 542, 534), (536, 544, 543, 535), (537, 545, 544, 536), (538, 546, 545, 537), (539, 547, 546, 538), (540, 548, 501, 498), (541, 549, 548, 540), (542, 550, 549, 541), (543, 551, 550, 542), (544, 552, 551, 543), (545, 553, 552, 544), (546, 554, 553, 545), (547, 555, 554, 546), (548, 556, 504, 501), (549, 557, 556, 548), (550, 558, 557, 549), (551, 559, 558, 550), (552, 560, 559, 551), (553, 561, 560, 552), (554, 562, 561, 553), (555, 563, 562, 554), (556, 564, 507, 504), (557, 565, 564, 556), (558, 566, 565, 557), (559, 567, 566, 558), (560, 568, 567, 559), (561, 569, 568, 560), (562, 570, 569, 561), (563, 571, 570, 562), (506, 573, 572, 505), (507, 574, 573, 506), (573, 576, 575, 572), (574, 577, 576, 573), (576, 579, 578, 575), (577, 580, 579, 576), (564, 581, 574, 507), (565, 582, 581, 564), (566, 583, 582, 565), (567, 584, 583, 566), (568, 585, 584, 567), (569, 586, 585, 568), (570, 587, 586, 569), (571, 588, 587, 570), (581, 589, 577, 574), (582, 590, 589, 581), (583, 591, 590, 582), (584, 592, 591, 583), (585, 593, 592, 584), (586, 594, 593, 585), (587, 595, 594, 586), (588, 596, 595, 587), (589, 597, 580, 577), (590, 598, 597, 589), (591, 599, 598, 590), (592, 600, 599, 591), (593, 601, 600, 592), (594, 602, 601, 593), (595, 603, 602, 594), (596, 604, 603, 595), (605, 175, 54, 484), (606, 176, 175, 605), (607, 177, 176, 606), (608, 605, 484, 487), (609, 606, 605, 608), (610, 607, 606, 609), (611, 608, 487, 490), (612, 609, 608, 611), (613, 610, 609, 612), (614, 611, 490, 493), (615, 612, 611, 614), (616, 613, 612, 615), (617, 614, 493, 496), (618, 615, 614, 617), (619, 616, 615, 618), (620, 617, 496, 499), (621, 618, 617, 620), (622, 619, 618, 621), (623, 620, 499, 502), (624, 621, 620, 623), (625, 622, 621, 624), (626, 623, 502, 505), (627, 624, 623, 626), (628, 625, 624, 627), (629, 234, 177, 607), (630, 235, 234, 629), (631, 236, 235, 630), (632, 237, 236, 631), (633, 238, 237, 632), (634, 239, 238, 633), (635, 240, 239, 634), (636, 241, 240, 635), (637, 629, 607, 610), (638, 630, 629, 637), (639, 631, 630, 638), (640, 632, 631, 639), (641, 633, 632, 640), (642, 634, 633, 641), (643, 635, 634, 642), (644, 636, 635, 643), (645, 637, 610, 613), (646, 638, 637, 645), (647, 639, 638, 646), (648, 640, 639, 647), (649, 641, 640, 648), (650, 642, 641, 649), (651, 643, 642, 650), (652, 644, 643, 651), (653, 645, 613, 616), (654, 646, 645, 653), (655, 647, 646, 654), (656, 648, 647, 655), (657, 649, 648, 656), (658, 650, 649, 657), (659, 651, 650, 658), (660, 652, 651, 659), (661, 653, 616, 619), (662, 654, 653, 661), (663, 655, 654, 662), (664, 656, 655, 663), (665, 657, 656, 664), (666, 658, 657, 665), (667, 659, 658, 666), (668, 660, 659, 667), (669, 661, 619, 622), (670, 662, 661, 669), (671, 663, 662, 670), (672, 664, 663, 671), (673, 665, 664, 672), (674, 666, 665, 673), (675, 667, 666, 674), (676, 668, 667, 675), (677, 669, 622, 625), (678, 670, 669, 677), (679, 671, 670, 678), (680, 672, 671, 679), (681, 673, 672, 680), (682, 674, 673, 681), (683, 675, 674, 682), (684, 676, 675, 683), (685, 677, 625, 628), (686, 678, 677, 685), (687, 679, 678, 686), (688, 680, 679, 687), (689, 681, 680, 688), (690, 682, 681, 689), (691, 683, 682, 690), (692, 684, 683, 691), (693, 626, 505, 572), (694, 627, 626, 693), (695, 628, 627, 694), (696, 693, 572, 575), (697, 694, 693, 696), (698, 695, 694, 697), (699, 696, 575, 578), (579, 700, 699, 578), (700, 697, 696, 699), (580, 701, 700, 579), (701, 698, 697, 700), (702, 685, 628, 695), (703, 686, 685, 702), (704, 687, 686, 703), (705, 688, 687, 704), (706, 689, 688, 705), (707, 690, 689, 706), (708, 691, 690, 707), (709, 692, 691, 708), (710, 702, 695, 698), (711, 703, 702, 710), (712, 704, 703, 711), (713, 705, 704, 712), (714, 706, 705, 713), (715, 707, 706, 714), (716, 708, 707, 715), (717, 709, 708, 716), (597, 718, 701, 580), (718, 710, 698, 701), (598, 719, 718, 597), (719, 711, 710, 718), (599, 720, 719, 598), (720, 712, 711, 719), (600, 721, 720, 599), (721, 713, 712, 720), (601, 722, 721, 600), (722, 714, 713, 721), (602, 723, 722, 601), (723, 715, 714, 722), (603, 724, 723, 602), (724, 716, 715, 723), (604, 725, 724, 603), (725, 717, 716, 724), (331, 726, 515, 120), (332, 727, 726, 331), (333, 728, 727, 332), (334, 729, 728, 333), (335, 730, 729, 334), (336, 731, 730, 335), (337, 732, 731, 336), (338, 733, 732, 337), (726, 734, 523, 515), (727, 735, 734, 726), (728, 736, 735, 727), (729, 737, 736, 728), (730, 738, 737, 729), (731, 739, 738, 730), (732, 740, 739, 731), (733, 741, 740, 732), (734, 742, 531, 523), (735, 743, 742, 734), (736, 744, 743, 735), (737, 745, 744, 736), (738, 746, 745, 737), (739, 747, 746, 738), (740, 748, 747, 739), (741, 749, 748, 740), (742, 750, 539, 531), (743, 751, 750, 742), (744, 752, 751, 743), (745, 753, 752, 744), (746, 754, 753, 745), (747, 755, 754, 746), (748, 756, 755, 747), (749, 757, 756, 748), (750, 758, 547, 539), (751, 759, 758, 750), (752, 760, 759, 751), (753, 761, 760, 752), (754, 762, 761, 753), (755, 763, 762, 754), (756, 764, 763, 755), (757, 765, 764, 756), (758, 766, 555, 547), (759, 767, 766, 758), (760, 768, 767, 759), (761, 769, 768, 760), (762, 770, 769, 761), (763, 771, 770, 762), (764, 772, 771, 763), (765, 773, 772, 764), (766, 774, 563, 555), (767, 775, 774, 766), (768, 776, 775, 767), (769, 777, 776, 768), (770, 778, 777, 769), (771, 779, 778, 770), (772, 780, 779, 771), (773, 781, 780, 772), (774, 782, 571, 563), (775, 783, 782, 774), (776, 784, 783, 775), (777, 785, 784, 776), (778, 786, 785, 777), (779, 787, 786, 778), (780, 788, 787, 779), (781, 789, 788, 780), (360, 790, 733, 338), (361, 791, 790, 360), (362, 792, 791, 361), (790, 793, 741, 733), (791, 794, 793, 790), (792, 795, 794, 791), (793, 796, 749, 741), (794, 797, 796, 793), (795, 798, 797, 794), (796, 799, 757, 749), (797, 800, 799, 796), (798, 801, 800, 797), (799, 802, 765, 757), (800, 803, 802, 799), (801, 804, 803, 800), (802, 805, 773, 765), (803, 806, 805, 802), (804, 807, 806, 803), (805, 808, 781, 773), (806, 809, 808, 805), (807, 810, 809, 806), (808, 811, 789, 781), (809, 812, 811, 808), (810, 813, 812, 809), (782, 814, 588, 571), (783, 815, 814, 782), (784, 816, 815, 783), (785, 817, 816, 784), (786, 818, 817, 785), (787, 819, 818, 786), (788, 820, 819, 787), (789, 821, 820, 788), (814, 822, 596, 588), (815, 823, 822, 814), (816, 824, 823, 815), (817, 825, 824, 816), (818, 826, 825, 817), (819, 827, 826, 818), (820, 828, 827, 819), (821, 829, 828, 820), (822, 830, 604, 596), (823, 831, 830, 822), (824, 832, 831, 823), (825, 833, 832, 824), (826, 834, 833, 825), (827, 835, 834, 826), (828, 836, 835, 827), (829, 837, 836, 828), (811, 838, 821, 789), (812, 839, 838, 811), (813, 840, 839, 812), (838, 841, 829, 821), (839, 842, 841, 838), (840, 843, 842, 839), (841, 844, 837, 829), (842, 845, 844, 841), (843, 846, 845, 842), (847, 452, 241, 636), (848, 453, 452, 847), (849, 454, 453, 848), (850, 455, 454, 849), (851, 456, 455, 850), (852, 457, 456, 851), (853, 458, 457, 852), (854, 459, 458, 853), (855, 847, 636, 644), (856, 848, 847, 855), (857, 849, 848, 856), (858, 850, 849, 857), (859, 851, 850, 858), (860, 852, 851, 859), (861, 853, 852, 860), (862, 854, 853, 861), (863, 855, 644, 652), (864, 856, 855, 863), (865, 857, 856, 864), (866, 858, 857, 865), (867, 859, 858, 866), (868, 860, 859, 867), (869, 861, 860, 868), (870, 862, 861, 869), (871, 863, 652, 660), (872, 864, 863, 871), (873, 865, 864, 872), (874, 866, 865, 873), (875, 867, 866, 874), (876, 868, 867, 875), (877, 869, 868, 876), (878, 870, 869, 877), (879, 871, 660, 668), (880, 872, 871, 879), (881, 873, 872, 880), (882, 874, 873, 881), (883, 875, 874, 882), (884, 876, 875, 883), (885, 877, 876, 884), (886, 878, 877, 885), (887, 879, 668, 676), (888, 880, 879, 887), (889, 881, 880, 888), (890, 882, 881, 889), (891, 883, 882, 890), (892, 884, 883, 891), (893, 885, 884, 892), (894, 886, 885, 893), (895, 887, 676, 684), (896, 888, 887, 895), (897, 889, 888, 896), (898, 890, 889, 897), (899, 891, 890, 898), (900, 892, 891, 899), (901, 893, 892, 900), (902, 894, 893, 901), (903, 895, 684, 692), (904, 896, 895, 903), (905, 897, 896, 904), (906, 898, 897, 905), (907, 899, 898, 906), (908, 900, 899, 907), (909, 901, 900, 908), (910, 902, 901, 909), (911, 481, 459, 854), (912, 482, 481, 911), (483, 913, 792, 362), (913, 483, 482, 912), (914, 911, 854, 862), (915, 912, 911, 914), (913, 916, 795, 792), (916, 913, 912, 915), (917, 914, 862, 870), (918, 915, 914, 917), (916, 919, 798, 795), (919, 916, 915, 918), (920, 917, 870, 878), (921, 918, 917, 920), (919, 922, 801, 798), (922, 919, 918, 921), (923, 920, 878, 886), (924, 921, 920, 923), (922, 925, 804, 801), (925, 922, 921, 924), (926, 923, 886, 894), (927, 924, 923, 926), (925, 928, 807, 804), (928, 925, 924, 927), (929, 926, 894, 902), (930, 927, 926, 929), (928, 931, 810, 807), (931, 928, 927, 930), (932, 929, 902, 910), (933, 930, 929, 932), (931, 934, 813, 810), (934, 931, 930, 933), (935, 903, 692, 709), (936, 904, 903, 935), (937, 905, 904, 936), (938, 906, 905, 937), (939, 907, 906, 938), (940, 908, 907, 939), (941, 909, 908, 940), (942, 910, 909, 941), (943, 935, 709, 717), (944, 936, 935, 943), (945, 937, 936, 944), (946, 938, 937, 945), (947, 939, 938, 946), (948, 940, 939, 947), (949, 941, 940, 948), (950, 942, 941, 949), (830, 951, 725, 604), (951, 943, 717, 725), (831, 952, 951, 830), (952, 944, 943, 951), (832, 953, 952, 831), (953, 945, 944, 952), (833, 954, 953, 832), (954, 946, 945, 953), (834, 955, 954, 833), (955, 947, 946, 954), (835, 956, 955, 834), (956, 948, 947, 955), (836, 957, 956, 835), (957, 949, 948, 956), (837, 958, 957, 836), (958, 950, 949, 957), (959, 932, 910, 942), (960, 933, 932, 959), (934, 961, 840, 813), (961, 934, 933, 960), (962, 959, 942, 950), (963, 960, 959, 962), (961, 964, 843, 840), (964, 961, 960, 963), (844, 965, 958, 837), (965, 962, 950, 958), (845, 966, 965, 844), (966, 963, 962, 965), (846, 967, 966, 845), (964, 967, 846, 843), (967, 964, 963, 966)])
me_plano.materials.append(mat_materiais)
me_plano.use_remesh_fix_poles = True
me_plano.use_remesh_preserve_attributes = False
me_plano.update()

# ---- objects
ob_plano = bpy.data.objects.new('Plano', me_plano)

# ---- transforms, parenting, visibility, modifiers, constraints
ob_plano.location = (0.0, 0.0, 0.0)
ob_plano.scale = (5.855, 11.75, 9.05)

# ---- collection membership
col_collection.objects.link(ob_plano)

# ---- scene / render settings (as saved in the file)
scene.frame_start = 1; scene.frame_end = 250; scene.frame_set(1)
scene.render.engine = 'BLENDER_EEVEE_NEXT'
scene.cycles.sampling_pattern = 'TABULATED_SOBOL'
scene.cycles.use_light_tree = False
scene.view_settings.view_transform = 'Filmic'
bpy.context.view_layer.update()

# ---- added for rendering (the .blend has no active camera and no usable light): camera, sun
cam_auto = bpy.data.cameras.new('AutoCamera')
cam_auto.lens = 50.0
cam_auto.sensor_width = 36.0
cam_auto.clip_end = 1000.0
ob_auto_camera = bpy.data.objects.new('AutoCamera', cam_auto)
scene.collection.objects.link(ob_auto_camera)
ob_auto_camera.location = (25.6284, -30.9463, 21.5416)
ob_auto_camera.rotation_euler = (1.09748, -7.21219e-08, 0.694738)
scene.camera = ob_auto_camera
light_auto_sun = bpy.data.lights.new('AutoSun', 'SUN')
light_auto_sun.energy = 3.0
light_auto_sun.angle = 0.0523599
ob_auto_sun = bpy.data.objects.new('AutoSun', light_auto_sun)
scene.collection.objects.link(ob_auto_sun)
ob_auto_sun.rotation_euler = (0.872665, 0.174533, 0.523599)
bpy.context.view_layer.update()
